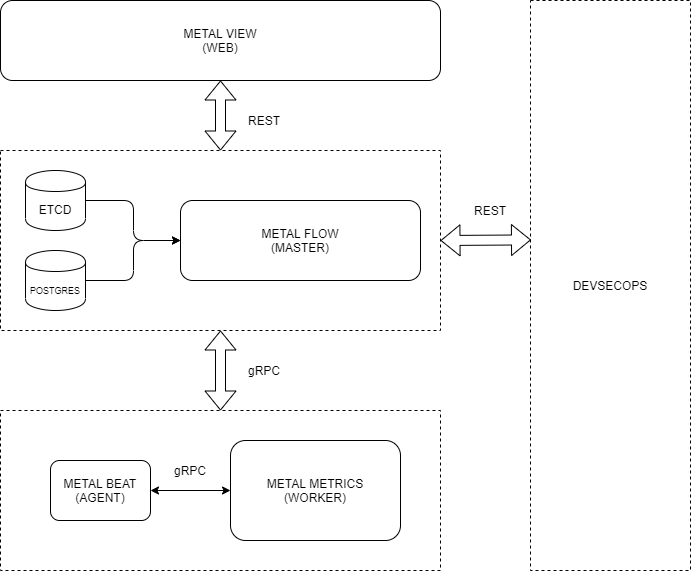

The diagram above was exported from draw.io. Its source (the exported page's mxGraphModel, read from the mxfile embedded in the PNG):
<mxGraphModel dx="1422" dy="812" grid="1" gridSize="10" guides="1" tooltips="1" connect="1" arrows="1" fold="1" page="1" pageScale="1" pageWidth="827" pageHeight="1169" math="0" shadow="0">
  <root>
    <mxCell id="0" />
    <mxCell id="1" parent="0" />
    <mxCell id="27" value="" style="rounded=0;whiteSpace=wrap;html=1;dashed=1;" parent="1" vertex="1">
      <mxGeometry x="130" y="200" width="440" height="180" as="geometry" />
    </mxCell>
    <mxCell id="22" value="" style="rounded=0;whiteSpace=wrap;html=1;dashed=1;" parent="1" vertex="1">
      <mxGeometry x="130" y="460" width="440" height="160" as="geometry" />
    </mxCell>
    <mxCell id="7" value="METAL FLOW&lt;br&gt;(MASTER)" style="rounded=1;whiteSpace=wrap;html=1;" parent="1" vertex="1">
      <mxGeometry x="310" y="250" width="240" height="80" as="geometry" />
    </mxCell>
    <mxCell id="19" value="METAL BEAT&lt;br&gt;(AGENT)" style="rounded=1;whiteSpace=wrap;html=1;" parent="1" vertex="1">
      <mxGeometry x="180" y="510" width="100" height="60" as="geometry" />
    </mxCell>
    <mxCell id="20" value="METAL METRICS&lt;br&gt;(WORKER)" style="rounded=1;whiteSpace=wrap;html=1;" parent="1" vertex="1">
      <mxGeometry x="360" y="490" width="170" height="100" as="geometry" />
    </mxCell>
    <mxCell id="26" value="ETCD" style="shape=cylinder;whiteSpace=wrap;html=1;boundedLbl=1;backgroundOutline=1;" parent="1" vertex="1">
      <mxGeometry x="155" y="220" width="60" height="60" as="geometry" />
    </mxCell>
    <mxCell id="31" value="&lt;font style=&quot;font-size: 9px&quot;&gt;POSTGRES&lt;/font&gt;" style="shape=cylinder;whiteSpace=wrap;html=1;boundedLbl=1;backgroundOutline=1;" parent="1" vertex="1">
      <mxGeometry x="155" y="300" width="60" height="60" as="geometry" />
    </mxCell>
    <mxCell id="35" value="" style="edgeStyle=elbowEdgeStyle;elbow=horizontal;endArrow=classic;html=1;exitX=1;exitY=0.5;exitDx=0;exitDy=0;entryX=0;entryY=0.5;entryDx=0;entryDy=0;" parent="1" source="31" target="7" edge="1">
      <mxGeometry width="50" height="50" relative="1" as="geometry">
        <mxPoint x="220" y="480" as="sourcePoint" />
        <mxPoint x="270" y="430" as="targetPoint" />
      </mxGeometry>
    </mxCell>
    <mxCell id="36" value="" style="edgeStyle=elbowEdgeStyle;elbow=horizontal;endArrow=classic;html=1;exitX=1;exitY=0.5;exitDx=0;exitDy=0;entryX=0;entryY=0.5;entryDx=0;entryDy=0;" parent="1" source="26" target="7" edge="1">
      <mxGeometry width="50" height="50" relative="1" as="geometry">
        <mxPoint x="260" y="250" as="sourcePoint" />
        <mxPoint x="310" y="200" as="targetPoint" />
      </mxGeometry>
    </mxCell>
    <mxCell id="37" value="METAL VIEW&lt;br&gt;(WEB)" style="rounded=1;whiteSpace=wrap;html=1;" parent="1" vertex="1">
      <mxGeometry x="130" y="50" width="440" height="80" as="geometry" />
    </mxCell>
    <mxCell id="39" value="" style="shape=flexArrow;endArrow=classic;startArrow=classic;html=1;exitX=0.5;exitY=0;exitDx=0;exitDy=0;entryX=0.5;entryY=1;entryDx=0;entryDy=0;" parent="1" source="27" target="37" edge="1">
      <mxGeometry width="50" height="50" relative="1" as="geometry">
        <mxPoint x="330" y="190" as="sourcePoint" />
        <mxPoint x="380" y="140" as="targetPoint" />
      </mxGeometry>
    </mxCell>
    <mxCell id="40" value="" style="shape=flexArrow;endArrow=classic;startArrow=classic;html=1;entryX=0.5;entryY=1;entryDx=0;entryDy=0;exitX=0.5;exitY=0;exitDx=0;exitDy=0;" parent="1" source="22" target="27" edge="1">
      <mxGeometry width="50" height="50" relative="1" as="geometry">
        <mxPoint x="350" y="452" as="sourcePoint" />
        <mxPoint x="360" y="140" as="targetPoint" />
      </mxGeometry>
    </mxCell>
    <mxCell id="41" value="" style="endArrow=classic;startArrow=classic;html=1;entryX=0;entryY=0.5;entryDx=0;entryDy=0;exitX=1;exitY=0.5;exitDx=0;exitDy=0;" parent="1" source="19" target="20" edge="1">
      <mxGeometry width="50" height="50" relative="1" as="geometry">
        <mxPoint x="270" y="660" as="sourcePoint" />
        <mxPoint x="320" y="610" as="targetPoint" />
      </mxGeometry>
    </mxCell>
    <mxCell id="42" value="DEVSECOPS" style="rounded=0;whiteSpace=wrap;html=1;dashed=1;" parent="1" vertex="1">
      <mxGeometry x="660" y="50" width="160" height="570" as="geometry" />
    </mxCell>
    <mxCell id="43" value="" style="shape=flexArrow;endArrow=classic;startArrow=classic;html=1;exitX=1;exitY=0.5;exitDx=0;exitDy=0;entryX=0.003;entryY=0.42;entryDx=0;entryDy=0;entryPerimeter=0;" parent="1" source="27" target="42" edge="1">
      <mxGeometry width="50" height="50" relative="1" as="geometry">
        <mxPoint x="610" y="320" as="sourcePoint" />
        <mxPoint x="660" y="270" as="targetPoint" />
      </mxGeometry>
    </mxCell>
    <mxCell id="44" value="REST" style="text;html=1;strokeColor=none;fillColor=none;align=center;verticalAlign=middle;whiteSpace=wrap;rounded=0;" parent="1" vertex="1">
      <mxGeometry x="374" y="160" width="40" height="20" as="geometry" />
    </mxCell>
    <mxCell id="46" value="REST" style="text;html=1;strokeColor=none;fillColor=none;align=center;verticalAlign=middle;whiteSpace=wrap;rounded=0;" parent="1" vertex="1">
      <mxGeometry x="600" y="250" width="40" height="20" as="geometry" />
    </mxCell>
    <mxCell id="47" value="gRPC" style="text;html=1;strokeColor=none;fillColor=none;align=center;verticalAlign=middle;whiteSpace=wrap;rounded=0;" parent="1" vertex="1">
      <mxGeometry x="374" y="410" width="40" height="20" as="geometry" />
    </mxCell>
    <mxCell id="48" value="gRPC" style="text;html=1;strokeColor=none;fillColor=none;align=center;verticalAlign=middle;whiteSpace=wrap;rounded=0;" vertex="1" parent="1">
      <mxGeometry x="300" y="510" width="40" height="20" as="geometry" />
    </mxCell>
  </root>
</mxGraphModel>